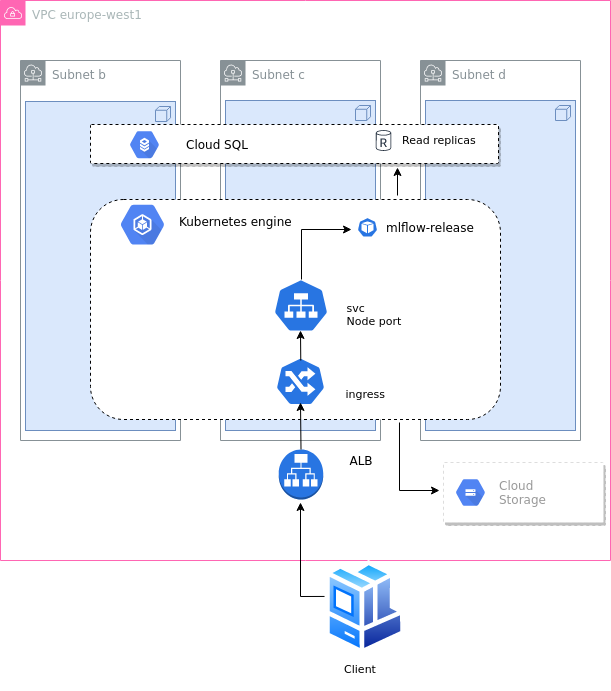

The diagram above was exported from draw.io. Its source (the exported page's mxGraphModel, read from the mxfile embedded in the PNG):
<mxGraphModel dx="801" dy="452" grid="1" gridSize="10" guides="1" tooltips="1" connect="1" arrows="1" fold="1" page="1" pageScale="1" pageWidth="850" pageHeight="1100" math="0" shadow="0">
  <root>
    <mxCell id="0" />
    <mxCell id="1" parent="0" />
    <mxCell id="iIzJLYNNgB9DJ8HLfdgc-15" value="VPC europe-west1" style="points=[[0,0],[0.25,0],[0.5,0],[0.75,0],[1,0],[1,0.25],[1,0.5],[1,0.75],[1,1],[0.75,1],[0.5,1],[0.25,1],[0,1],[0,0.75],[0,0.5],[0,0.25]];outlineConnect=0;gradientColor=none;html=1;whiteSpace=wrap;fontSize=12;fontStyle=0;container=1;pointerEvents=0;collapsible=0;recursiveResize=0;shape=mxgraph.aws4.group;grIcon=mxgraph.aws4.group_vpc;strokeColor=#FF66B3;fillColor=none;verticalAlign=top;align=left;spacingLeft=30;fontColor=#AAB7B8;dashed=0;" vertex="1" parent="1">
      <mxGeometry x="60" y="220" width="610" height="560" as="geometry" />
    </mxCell>
    <mxCell id="iIzJLYNNgB9DJ8HLfdgc-13" value="Subnet b" style="sketch=0;outlineConnect=0;gradientColor=none;html=1;whiteSpace=wrap;fontSize=12;fontStyle=0;shape=mxgraph.aws4.group;grIcon=mxgraph.aws4.group_subnet;strokeColor=#879196;fillColor=none;verticalAlign=top;align=left;spacingLeft=30;fontColor=#879196;dashed=0;" vertex="1" parent="iIzJLYNNgB9DJ8HLfdgc-15">
      <mxGeometry x="20" y="60" width="160" height="380" as="geometry" />
    </mxCell>
    <mxCell id="iIzJLYNNgB9DJ8HLfdgc-18" value="Subnet c" style="sketch=0;outlineConnect=0;gradientColor=none;html=1;whiteSpace=wrap;fontSize=12;fontStyle=0;shape=mxgraph.aws4.group;grIcon=mxgraph.aws4.group_subnet;strokeColor=#879196;fillColor=none;verticalAlign=top;align=left;spacingLeft=30;fontColor=#879196;dashed=0;" vertex="1" parent="iIzJLYNNgB9DJ8HLfdgc-15">
      <mxGeometry x="220" y="60" width="160" height="380" as="geometry" />
    </mxCell>
    <mxCell id="iIzJLYNNgB9DJ8HLfdgc-19" value="Subnet d" style="sketch=0;outlineConnect=0;gradientColor=none;html=1;whiteSpace=wrap;fontSize=12;fontStyle=0;shape=mxgraph.aws4.group;grIcon=mxgraph.aws4.group_subnet;strokeColor=#879196;fillColor=none;verticalAlign=top;align=left;spacingLeft=30;fontColor=#879196;dashed=0;" vertex="1" parent="iIzJLYNNgB9DJ8HLfdgc-15">
      <mxGeometry x="420" y="60" width="160" height="380" as="geometry" />
    </mxCell>
    <mxCell id="iIzJLYNNgB9DJ8HLfdgc-23" value="" style="html=1;outlineConnect=0;whiteSpace=wrap;fillColor=#dae8fc;shape=mxgraph.archimate3.application;appType=node;archiType=square;strokeColor=#6c8ebf;" vertex="1" parent="iIzJLYNNgB9DJ8HLfdgc-15">
      <mxGeometry x="25" y="101" width="150" height="329" as="geometry" />
    </mxCell>
    <mxCell id="iIzJLYNNgB9DJ8HLfdgc-24" value="" style="html=1;outlineConnect=0;whiteSpace=wrap;fillColor=#dae8fc;shape=mxgraph.archimate3.application;appType=node;archiType=square;strokeColor=#6c8ebf;" vertex="1" parent="iIzJLYNNgB9DJ8HLfdgc-15">
      <mxGeometry x="225" y="100" width="150" height="330" as="geometry" />
    </mxCell>
    <mxCell id="iIzJLYNNgB9DJ8HLfdgc-25" value="" style="html=1;outlineConnect=0;whiteSpace=wrap;fillColor=#dae8fc;shape=mxgraph.archimate3.application;appType=node;archiType=square;strokeColor=#6c8ebf;" vertex="1" parent="iIzJLYNNgB9DJ8HLfdgc-15">
      <mxGeometry x="425" y="100" width="150" height="330" as="geometry" />
    </mxCell>
    <mxCell id="iIzJLYNNgB9DJ8HLfdgc-43" value="" style="rounded=1;whiteSpace=wrap;html=1;fontColor=#000000;dashed=1;" vertex="1" parent="iIzJLYNNgB9DJ8HLfdgc-15">
      <mxGeometry x="90" y="199" width="410" height="220" as="geometry" />
    </mxCell>
    <mxCell id="iIzJLYNNgB9DJ8HLfdgc-44" value="" style="sketch=0;html=1;fillColor=#5184F3;strokeColor=none;verticalAlign=top;labelPosition=center;verticalLabelPosition=bottom;align=center;spacingTop=-6;fontSize=11;fontStyle=1;fontColor=#999999;shape=mxgraph.gcp2.hexIcon;prIcon=container_engine" vertex="1" parent="iIzJLYNNgB9DJ8HLfdgc-15">
      <mxGeometry x="109" y="194.88" width="66" height="58.5" as="geometry" />
    </mxCell>
    <mxCell id="iIzJLYNNgB9DJ8HLfdgc-46" value="Kubernetes engine" style="text;strokeColor=none;fillColor=none;align=left;verticalAlign=middle;spacingLeft=4;spacingRight=4;overflow=hidden;points=[[0,0.5],[1,0.5]];portConstraint=eastwest;rotatable=0;dashed=1;fontColor=#000000;" vertex="1" parent="iIzJLYNNgB9DJ8HLfdgc-15">
      <mxGeometry x="173" y="206.13" width="145" height="30" as="geometry" />
    </mxCell>
    <mxCell id="iIzJLYNNgB9DJ8HLfdgc-47" value="" style="sketch=0;html=1;dashed=0;whitespace=wrap;fillColor=#2875E2;strokeColor=#ffffff;points=[[0.005,0.63,0],[0.1,0.2,0],[0.9,0.2,0],[0.5,0,0],[0.995,0.63,0],[0.72,0.99,0],[0.5,1,0],[0.28,0.99,0]];shape=mxgraph.kubernetes.icon;prIcon=pod;fontColor=#000000;" vertex="1" parent="iIzJLYNNgB9DJ8HLfdgc-15">
      <mxGeometry x="357" y="212" width="20" height="29.75" as="geometry" />
    </mxCell>
    <mxCell id="iIzJLYNNgB9DJ8HLfdgc-50" value="mlflow-release" style="text;strokeColor=none;fillColor=none;align=left;verticalAlign=middle;spacingLeft=4;spacingRight=4;overflow=hidden;points=[[0,0.5],[1,0.5]];portConstraint=eastwest;rotatable=0;dashed=1;fontColor=#000000;" vertex="1" parent="iIzJLYNNgB9DJ8HLfdgc-15">
      <mxGeometry x="380" y="211.75" width="105" height="30" as="geometry" />
    </mxCell>
    <mxCell id="iIzJLYNNgB9DJ8HLfdgc-52" value="ALB" style="text;html=1;strokeColor=none;fillColor=none;align=center;verticalAlign=middle;whiteSpace=wrap;rounded=0;dashed=1;fontColor=#000000;" vertex="1" parent="iIzJLYNNgB9DJ8HLfdgc-15">
      <mxGeometry x="340.5" y="450" width="39.5" height="20" as="geometry" />
    </mxCell>
    <mxCell id="iIzJLYNNgB9DJ8HLfdgc-53" value="" style="strokeColor=#000000;shadow=1;strokeWidth=1;rounded=1;absoluteArcSize=1;arcSize=2;dashed=1;fontColor=#000000;" vertex="1" parent="iIzJLYNNgB9DJ8HLfdgc-15">
      <mxGeometry x="90" y="124" width="408" height="39" as="geometry" />
    </mxCell>
    <mxCell id="iIzJLYNNgB9DJ8HLfdgc-54" value="" style="sketch=0;dashed=0;connectable=0;html=1;fillColor=#5184F3;strokeColor=none;shape=mxgraph.gcp2.hexIcon;prIcon=cloud_sql;part=1;labelPosition=right;verticalLabelPosition=middle;align=left;verticalAlign=middle;spacingLeft=5;fontColor=#999999;fontSize=12;" vertex="1" parent="iIzJLYNNgB9DJ8HLfdgc-53">
      <mxGeometry y="0.5" width="44" height="39.5" relative="1" as="geometry">
        <mxPoint x="32" y="-19" as="offset" />
      </mxGeometry>
    </mxCell>
    <mxCell id="iIzJLYNNgB9DJ8HLfdgc-59" value="Cloud SQL" style="text;strokeColor=none;fillColor=none;align=left;verticalAlign=middle;spacingLeft=4;spacingRight=4;overflow=hidden;points=[[0,0.5],[1,0.5]];portConstraint=eastwest;rotatable=0;dashed=1;fontColor=#000000;" vertex="1" parent="iIzJLYNNgB9DJ8HLfdgc-53">
      <mxGeometry x="90" y="3.354357798165138" width="80" height="33.543577981651374" as="geometry" />
    </mxCell>
    <mxCell id="iIzJLYNNgB9DJ8HLfdgc-63" value="" style="sketch=0;outlineConnect=0;fontColor=#232F3E;gradientColor=none;strokeColor=#232F3E;fillColor=#ffffff;dashed=0;verticalLabelPosition=bottom;verticalAlign=top;align=center;html=1;fontSize=12;fontStyle=0;aspect=fixed;shape=mxgraph.aws4.resourceIcon;resIcon=mxgraph.aws4.db_instance_read_replica;" vertex="1" parent="iIzJLYNNgB9DJ8HLfdgc-53">
      <mxGeometry x="280" y="3" width="26" height="26" as="geometry" />
    </mxCell>
    <mxCell id="iIzJLYNNgB9DJ8HLfdgc-65" value="Read replicas " style="text;strokeColor=none;fillColor=none;align=left;verticalAlign=middle;spacingLeft=4;spacingRight=4;overflow=hidden;points=[[0,0.5],[1,0.5]];portConstraint=eastwest;rotatable=0;dashed=1;fontColor=#000000;fontSize=11;" vertex="1" parent="iIzJLYNNgB9DJ8HLfdgc-53">
      <mxGeometry x="306" width="94" height="30" as="geometry" />
    </mxCell>
    <mxCell id="iIzJLYNNgB9DJ8HLfdgc-55" value="" style="strokeColor=#dddddd;shadow=1;strokeWidth=1;rounded=1;absoluteArcSize=1;arcSize=2;dashed=1;fontColor=#000000;" vertex="1" parent="iIzJLYNNgB9DJ8HLfdgc-15">
      <mxGeometry x="443" y="462" width="160" height="60" as="geometry" />
    </mxCell>
    <mxCell id="iIzJLYNNgB9DJ8HLfdgc-56" value="Cloud&#10;Storage" style="sketch=0;dashed=0;connectable=0;html=1;fillColor=#5184F3;strokeColor=none;shape=mxgraph.gcp2.hexIcon;prIcon=cloud_storage;part=1;labelPosition=right;verticalLabelPosition=middle;align=left;verticalAlign=middle;spacingLeft=5;fontColor=#999999;fontSize=12;" vertex="1" parent="iIzJLYNNgB9DJ8HLfdgc-55">
      <mxGeometry y="0.5" width="44" height="39" relative="1" as="geometry">
        <mxPoint x="5" y="-19.5" as="offset" />
      </mxGeometry>
    </mxCell>
    <mxCell id="iIzJLYNNgB9DJ8HLfdgc-58" value="" style="endArrow=classic;html=1;rounded=0;fontColor=#000000;entryX=0;entryY=0.5;entryDx=0;entryDy=0;exitX=0.594;exitY=1.05;exitDx=0;exitDy=0;exitPerimeter=0;" edge="1" parent="iIzJLYNNgB9DJ8HLfdgc-15">
      <mxGeometry width="50" height="50" relative="1" as="geometry">
        <mxPoint x="398.99" y="422" as="sourcePoint" />
        <mxPoint x="439" y="490" as="targetPoint" />
        <Array as="points">
          <mxPoint x="399" y="490" />
        </Array>
      </mxGeometry>
    </mxCell>
    <mxCell id="iIzJLYNNgB9DJ8HLfdgc-66" value="" style="sketch=0;html=1;dashed=0;whitespace=wrap;fillColor=#2875E2;strokeColor=#ffffff;points=[[0.005,0.63,0],[0.1,0.2,0],[0.9,0.2,0],[0.5,0,0],[0.995,0.63,0],[0.72,0.99,0],[0.5,1,0],[0.28,0.99,0]];shape=mxgraph.kubernetes.icon;prIcon=svc;fontSize=11;fontColor=#000000;" vertex="1" parent="iIzJLYNNgB9DJ8HLfdgc-15">
      <mxGeometry x="273" y="276" width="55" height="58" as="geometry" />
    </mxCell>
    <mxCell id="iIzJLYNNgB9DJ8HLfdgc-67" value="svc&#10;Node port&#10;" style="text;strokeColor=none;fillColor=none;align=left;verticalAlign=middle;spacingLeft=4;spacingRight=4;overflow=hidden;points=[[0,0.5],[1,0.5]];portConstraint=eastwest;rotatable=0;dashed=1;fontSize=11;fontColor=#000000;" vertex="1" parent="iIzJLYNNgB9DJ8HLfdgc-15">
      <mxGeometry x="340.5" y="300" width="85" height="40" as="geometry" />
    </mxCell>
    <mxCell id="iIzJLYNNgB9DJ8HLfdgc-68" value="" style="sketch=0;html=1;dashed=0;whitespace=wrap;fillColor=#2875E2;strokeColor=#ffffff;points=[[0.005,0.63,0],[0.1,0.2,0],[0.9,0.2,0],[0.5,0,0],[0.995,0.63,0],[0.72,0.99,0],[0.5,1,0],[0.28,0.99,0]];shape=mxgraph.kubernetes.icon;prIcon=ing;fontSize=11;fontColor=#000000;" vertex="1" parent="iIzJLYNNgB9DJ8HLfdgc-15">
      <mxGeometry x="275" y="357" width="50" height="48" as="geometry" />
    </mxCell>
    <mxCell id="iIzJLYNNgB9DJ8HLfdgc-69" value="ingress&#10;" style="text;strokeColor=none;fillColor=none;align=left;verticalAlign=middle;spacingLeft=4;spacingRight=4;overflow=hidden;points=[[0,0.5],[1,0.5]];portConstraint=eastwest;rotatable=0;dashed=1;fontSize=11;fontColor=#000000;" vertex="1" parent="iIzJLYNNgB9DJ8HLfdgc-15">
      <mxGeometry x="339.5" y="380" width="85" height="40" as="geometry" />
    </mxCell>
    <mxCell id="iIzJLYNNgB9DJ8HLfdgc-70" value="" style="outlineConnect=0;dashed=0;verticalLabelPosition=bottom;verticalAlign=top;align=center;html=1;shape=mxgraph.aws3.application_load_balancer;fillColor=#2875E2;gradientColor=none;fontSize=11;fontColor=#000000;strokeColor=#FF66B3;" vertex="1" parent="iIzJLYNNgB9DJ8HLfdgc-15">
      <mxGeometry x="278.25" y="449" width="44.5" height="50" as="geometry" />
    </mxCell>
    <mxCell id="iIzJLYNNgB9DJ8HLfdgc-73" value="" style="endArrow=classic;html=1;rounded=0;fontSize=11;fontColor=#000000;entryX=0.5;entryY=1;entryDx=0;entryDy=0;entryPerimeter=0;exitX=0.5;exitY=0;exitDx=0;exitDy=0;exitPerimeter=0;" edge="1" parent="iIzJLYNNgB9DJ8HLfdgc-15" source="iIzJLYNNgB9DJ8HLfdgc-70">
      <mxGeometry width="50" height="50" relative="1" as="geometry">
        <mxPoint x="300.27272727272725" y="432" as="sourcePoint" />
        <mxPoint x="300" y="402" as="targetPoint" />
      </mxGeometry>
    </mxCell>
    <mxCell id="iIzJLYNNgB9DJ8HLfdgc-62" value="" style="endArrow=classic;html=1;rounded=0;fontColor=#000000;" edge="1" parent="1">
      <mxGeometry width="50" height="50" relative="1" as="geometry">
        <mxPoint x="457" y="415" as="sourcePoint" />
        <mxPoint x="457" y="387" as="targetPoint" />
      </mxGeometry>
    </mxCell>
    <mxCell id="iIzJLYNNgB9DJ8HLfdgc-71" value="" style="aspect=fixed;perimeter=ellipsePerimeter;html=1;align=center;shadow=0;dashed=0;spacingTop=3;image;image=img/lib/active_directory/workstation_client.svg;fontSize=11;fontColor=#000000;strokeColor=#FF66B3;fillColor=#2875E2;" vertex="1" parent="1">
      <mxGeometry x="385" y="780" width="80" height="94.12" as="geometry" />
    </mxCell>
    <mxCell id="iIzJLYNNgB9DJ8HLfdgc-72" value="&lt;div&gt;Client&lt;/div&gt;&lt;div&gt;&lt;br&gt;&lt;/div&gt;" style="text;html=1;strokeColor=none;fillColor=none;align=center;verticalAlign=middle;whiteSpace=wrap;rounded=0;dashed=1;fontSize=11;fontColor=#000000;" vertex="1" parent="1">
      <mxGeometry x="390" y="880" width="60" height="30" as="geometry" />
    </mxCell>
    <mxCell id="iIzJLYNNgB9DJ8HLfdgc-75" value="" style="endArrow=classic;html=1;rounded=0;fontSize=11;fontColor=#000000;entryX=0.5;entryY=1;entryDx=0;entryDy=0;entryPerimeter=0;" edge="1" parent="1">
      <mxGeometry width="50" height="50" relative="1" as="geometry">
        <mxPoint x="360.27272727272725" y="580" as="sourcePoint" />
        <mxPoint x="360" y="550" as="targetPoint" />
      </mxGeometry>
    </mxCell>
    <mxCell id="iIzJLYNNgB9DJ8HLfdgc-76" value="" style="endArrow=classic;html=1;rounded=0;fontSize=11;fontColor=#000000;entryX=0.5;entryY=1;entryDx=0;entryDy=0;entryPerimeter=0;exitX=-0.012;exitY=0.382;exitDx=0;exitDy=0;exitPerimeter=0;" edge="1" parent="1" source="iIzJLYNNgB9DJ8HLfdgc-71">
      <mxGeometry width="50" height="50" relative="1" as="geometry">
        <mxPoint x="360" y="820" as="sourcePoint" />
        <mxPoint x="360" y="722" as="targetPoint" />
        <Array as="points">
          <mxPoint x="360" y="816" />
        </Array>
      </mxGeometry>
    </mxCell>
    <mxCell id="iIzJLYNNgB9DJ8HLfdgc-77" value="" style="endArrow=classic;html=1;rounded=0;fontSize=11;fontColor=#000000;" edge="1" parent="1">
      <mxGeometry width="50" height="50" relative="1" as="geometry">
        <mxPoint x="361" y="499" as="sourcePoint" />
        <mxPoint x="411" y="449" as="targetPoint" />
        <Array as="points">
          <mxPoint x="361" y="449" />
        </Array>
      </mxGeometry>
    </mxCell>
  </root>
</mxGraphModel>